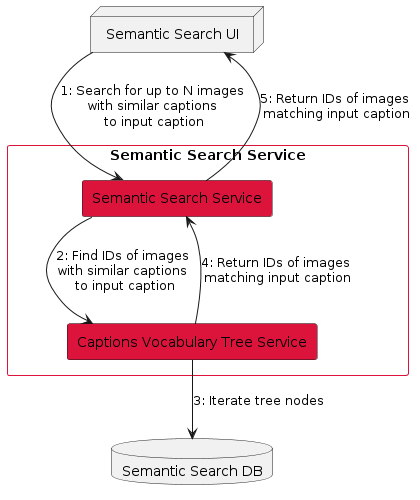

The diagram above was rendered by PlantUML. Its source (embedded in the PNG):
@startuml
node SemSearchUI [
    Semantic Search UI
]

database SemSearchDB [
    Semantic Search DB
]

rectangle SemanticSearchSvc as "Semantic Search Service" #line:crimson {
    rectangle SemSearchSvc #crimson [
        Semantic Search Service
    ]

    rectangle CaptionVocTreeSvc #crimson [
        Captions Vocabulary Tree Service
    ]

    SemSearchUI --> SemSearchSvc: 1: Search for up to N images \nwith similar captions \nto input caption
    SemSearchSvc --> CaptionVocTreeSvc: 2: Find IDs of images \nwith similar captions \nto input caption
    CaptionVocTreeSvc --> SemSearchDB: 3: Iterate tree nodes
    CaptionVocTreeSvc --> SemSearchSvc: 4: Return IDs of images \nmatching input caption
    SemSearchSvc --> SemSearchUI: 5: Return IDs of images \nmatching input caption
}
@enduml